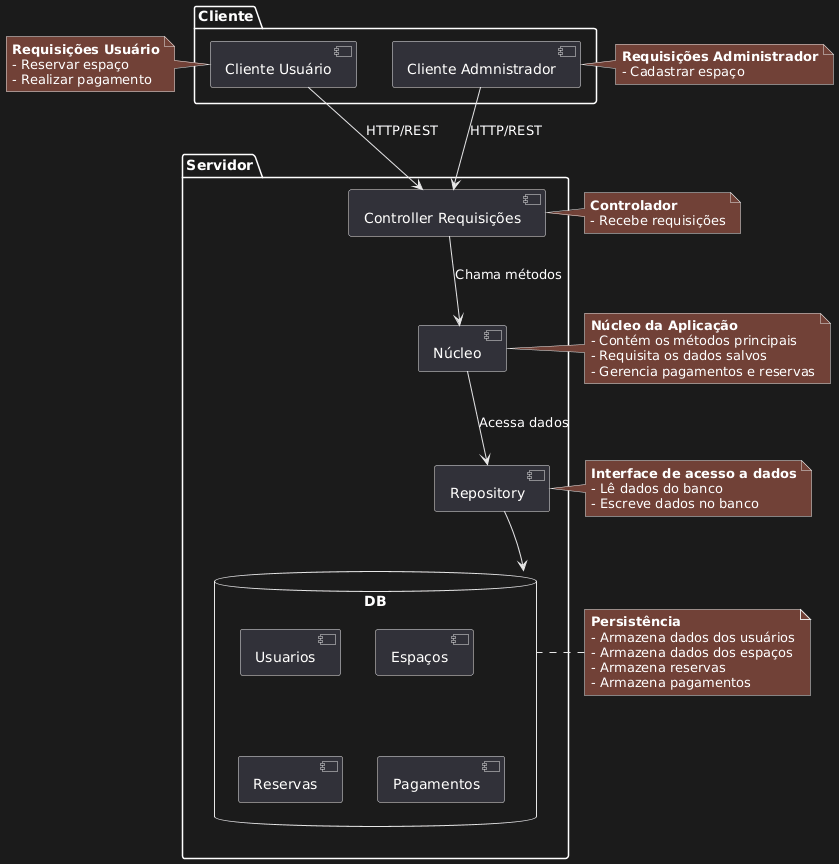

The diagram above was rendered by PlantUML. Its source (embedded in the PNG):
@startuml
package Cliente {
    component "Cliente Usuário" as UC
    component "Cliente Admnistrador" as AC
}

package Servidor {
    component "Controller Requisições" as IR
    component "Núcleo" as NUCLEO
    component "Repository" as ID
    database "DB" as DB {
        component "Usuarios" as U
        component "Espaços" as E
        component "Reservas" as R
        component "Pagamentos" as P
    }
}

[AC] -down-> [IR] : "HTTP/REST"
[UC] -down-> [IR] : "HTTP/REST"
[IR] -down-> [NUCLEO] : "Chama métodos"
[NUCLEO] -down-> [ID] : "Acessa dados"
[ID] --> [DB]

note left of UC
    **Requisições Usuário**
    - Reservar espaço
    - Realizar pagamento
end note

note right of AC
    **Requisições Administrador**
    - Cadastrar espaço
end note

note left of IR
    **Controlador**
    - Recebe requisições
end note

note left of NUCLEO
    **Núcleo da Aplicação**
    - Contém os métodos principais
    - Requisita os dados salvos
    - Gerencia pagamentos e reservas
end note

note left of ID
    **Interface de acesso a dados**
    - Lê dados do banco
    - Escreve dados no banco
end note

note left of DB
    **Persistência**
    - Armazena dados dos usuários
    - Armazena dados dos espaços
    - Armazena reservas
    - Armazena pagamentos
end note
@enduml